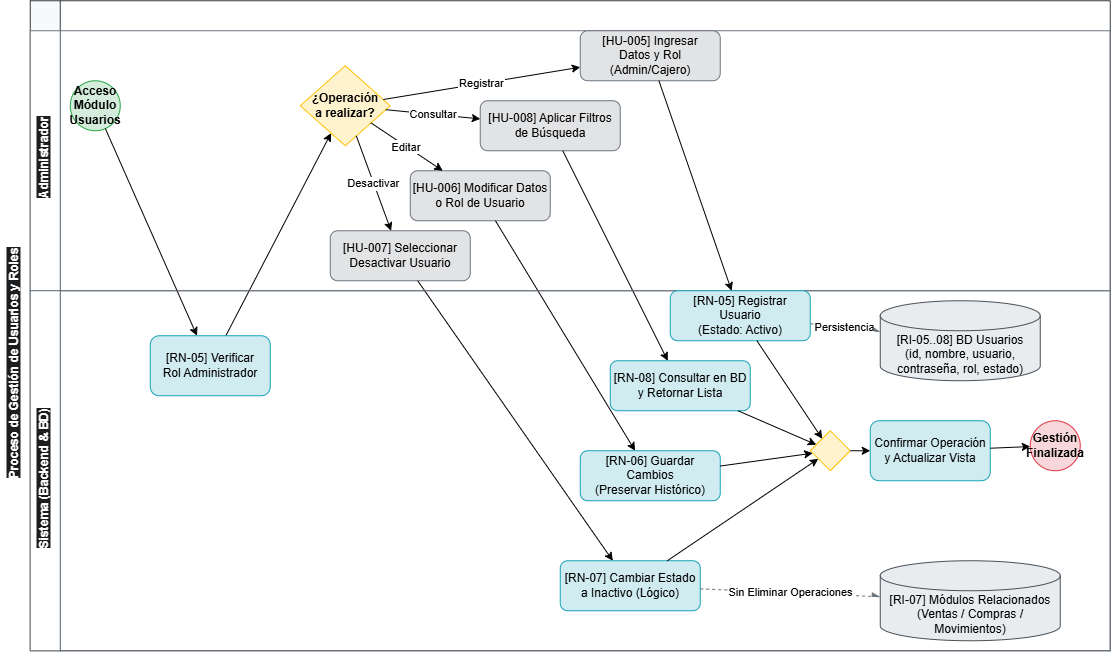

The diagram above was exported from draw.io. Its source (the exported page's mxGraphModel, read from the mxfile embedded in the PNG):
<mxGraphModel dx="1147" dy="705" grid="1" gridSize="10" guides="0" tooltips="1" connect="0" arrows="0" fold="1" page="1" pageScale="1" pageWidth="1169" pageHeight="827" background="#ffffff" math="0" shadow="0">
  <root>
    <mxCell id="0" />
    <mxCell id="1" parent="0" />
    <mxCell id="pool_2" parent="1" style="swimlane;html=1;childLayout=stackLayout;horizontal=true;startSize=30;horizontalStack=false;resizeParent=1;resizeParentMax=0;resizeLast=0;collapsible=0;marginBottom=0;whiteSpace=wrap;fontStyle=1;fillColor=#f8f9fa;strokeColor=#343a40;" value="" vertex="1">
      <mxGeometry height="650" width="1080" x="40" y="40" as="geometry" />
    </mxCell>
    <mxCell id="lane_admin" parent="pool_2" style="swimlane;html=1;horizontal=false;startSize=30;fillColor=#ffffff;strokeColor=#6c757d;" value="" vertex="1">
      <mxGeometry height="260" width="1080" y="30" as="geometry" />
    </mxCell>
    <mxCell id="start_admin" parent="lane_admin" style="ellipse;whiteSpace=wrap;html=1;fillColor=#d4edda;strokeColor=#28a745;fontStyle=1;" value="Acceso Módulo&#10;Usuarios" vertex="1">
      <mxGeometry height="50" width="50" x="40" y="50" as="geometry" />
    </mxCell>
    <mxCell id="gw_opciones" parent="lane_admin" style="rhombus;whiteSpace=wrap;html=1;fillColor=#fff3cd;strokeColor=#ffc107;fontStyle=1;" value="¿Operación&#10;a realizar?" vertex="1">
      <mxGeometry height="80" width="90" x="270" y="35" as="geometry" />
    </mxCell>
    <mxCell id="task_ingresar_datos" parent="lane_admin" style="rounded=1;whiteSpace=wrap;html=1;fillColor=#e2e3e5;strokeColor=#6c757d;" value="[HU-005] Ingresar&#10;Datos y Rol (Admin/Cajero)" vertex="1">
      <mxGeometry height="50" width="140" x="550" as="geometry" />
    </mxCell>
    <mxCell id="task_solicitar_consulta" parent="lane_admin" style="rounded=1;whiteSpace=wrap;html=1;fillColor=#e2e3e5;strokeColor=#6c757d;" value="[HU-008] Aplicar Filtros&#10;de Búsqueda" vertex="1">
      <mxGeometry height="50" width="140" x="450" y="70" as="geometry" />
    </mxCell>
    <mxCell id="task_modificar_datos" parent="lane_admin" style="rounded=1;whiteSpace=wrap;html=1;fillColor=#e2e3e5;strokeColor=#6c757d;" value="[HU-006] Modificar Datos&#10;o Rol de Usuario" vertex="1">
      <mxGeometry height="50" width="140" x="380" y="140" as="geometry" />
    </mxCell>
    <mxCell id="task_solicitar_desactivar" parent="lane_admin" style="rounded=1;whiteSpace=wrap;html=1;fillColor=#e2e3e5;strokeColor=#6c757d;" value="[HU-007] Seleccionar&#10;Desactivar Usuario" vertex="1">
      <mxGeometry height="50" width="140" x="300" y="200" as="geometry" />
    </mxCell>
    <mxCell id="flow_op1" edge="1" parent="lane_admin" source="gw_opciones" target="task_ingresar_datos" value="Registrar">
      <mxGeometry relative="1" as="geometry" />
    </mxCell>
    <mxCell id="flow_op2" edge="1" parent="lane_admin" source="gw_opciones" target="task_solicitar_consulta" value="Consultar">
      <mxGeometry relative="1" as="geometry" />
    </mxCell>
    <mxCell id="flow_op3" edge="1" parent="lane_admin" source="gw_opciones" target="task_modificar_datos" value="Editar">
      <mxGeometry relative="1" as="geometry" />
    </mxCell>
    <mxCell id="flow_op4" edge="1" parent="lane_admin" source="gw_opciones" target="task_solicitar_desactivar" value="Desactivar">
      <mxGeometry relative="1" as="geometry" />
    </mxCell>
    <mxCell id="YsHfe__xM3tav-qBOFsR-2" parent="lane_admin" style="text;whiteSpace=wrap;html=1;rotation=270;" value="&lt;span style=&quot;color: rgb(255, 255, 255); font-family: Helvetica; font-size: 12px; font-style: normal; font-variant-ligatures: normal; font-variant-caps: normal; font-weight: 700; letter-spacing: normal; orphans: 2; text-align: center; text-indent: 0px; text-transform: none; widows: 2; word-spacing: 0px; -webkit-text-stroke-width: 0px; white-space: nowrap; background-color: rgb(27, 29, 30); text-decoration-thickness: initial; text-decoration-style: initial; text-decoration-color: initial; display: inline !important; float: none;&quot;&gt;Administrador&lt;/span&gt;" vertex="1">
      <mxGeometry height="40" width="120" x="-40" y="90" as="geometry" />
    </mxCell>
    <mxCell id="flow_u1" edge="1" parent="pool_2" source="start_admin" target="task_validar_admin">
      <mxGeometry relative="1" as="geometry" />
    </mxCell>
    <mxCell id="flow_u2" edge="1" parent="pool_2" source="task_validar_admin" target="gw_opciones">
      <mxGeometry relative="1" as="geometry" />
    </mxCell>
    <mxCell id="flow_sys_1" edge="1" parent="pool_2" source="task_ingresar_datos" target="task_crear_usr">
      <mxGeometry relative="1" as="geometry" />
    </mxCell>
    <mxCell id="flow_sys_2" edge="1" parent="pool_2" source="task_solicitar_consulta" target="task_buscar_usr">
      <mxGeometry relative="1" as="geometry" />
    </mxCell>
    <mxCell id="flow_sys_3" edge="1" parent="pool_2" source="task_modificar_datos" target="task_actualizar_usr">
      <mxGeometry relative="1" as="geometry" />
    </mxCell>
    <mxCell id="flow_sys_4" edge="1" parent="pool_2" source="task_solicitar_desactivar" target="task_cambiar_estado">
      <mxGeometry relative="1" as="geometry" />
    </mxCell>
    <mxCell id="lane_sys_usr" parent="pool_2" style="swimlane;html=1;horizontal=false;startSize=30;fillColor=#ffffff;strokeColor=#6c757d;" value="" vertex="1">
      <mxGeometry height="360" width="1080" y="290" as="geometry" />
    </mxCell>
    <mxCell id="task_validar_admin" parent="lane_sys_usr" style="rounded=1;whiteSpace=wrap;html=1;fillColor=#d1ecf1;strokeColor=#17a2b8;" value="[RN-05] Verificar&#10;Rol Administrador" vertex="1">
      <mxGeometry height="60" width="120" x="120" y="45" as="geometry" />
    </mxCell>
    <mxCell id="task_crear_usr" parent="lane_sys_usr" style="rounded=1;whiteSpace=wrap;html=1;fillColor=#d1ecf1;strokeColor=#17a2b8;" value="[RN-05] Registrar Usuario&#10;(Estado: Activo)" vertex="1">
      <mxGeometry height="50" width="140" x="640" as="geometry" />
    </mxCell>
    <mxCell id="task_buscar_usr" parent="lane_sys_usr" style="rounded=1;whiteSpace=wrap;html=1;fillColor=#d1ecf1;strokeColor=#17a2b8;" value="[RN-08] Consultar en BD&#10;y Retornar Lista" vertex="1">
      <mxGeometry height="50" width="140" x="580" y="70" as="geometry" />
    </mxCell>
    <mxCell id="task_actualizar_usr" parent="lane_sys_usr" style="rounded=1;whiteSpace=wrap;html=1;fillColor=#d1ecf1;strokeColor=#17a2b8;" value="[RN-06] Guardar Cambios&#10;(Preservar Histórico)" vertex="1">
      <mxGeometry height="50" width="140" x="550" y="160" as="geometry" />
    </mxCell>
    <mxCell id="task_cambiar_estado" parent="lane_sys_usr" style="rounded=1;whiteSpace=wrap;html=1;fillColor=#d1ecf1;strokeColor=#17a2b8;" value="[RN-07] Cambiar Estado&#10;a Inactivo (Lógico)" vertex="1">
      <mxGeometry height="50" width="140" x="530" y="270" as="geometry" />
    </mxCell>
    <mxCell id="gw_merge" parent="lane_sys_usr" style="rhombus;whiteSpace=wrap;html=1;fillColor=#fff3cd;strokeColor=#ffc107;" value="" vertex="1">
      <mxGeometry height="40" width="40" x="780" y="140" as="geometry" />
    </mxCell>
    <mxCell id="task_notificar" parent="lane_sys_usr" style="rounded=1;whiteSpace=wrap;html=1;fillColor=#d1ecf1;strokeColor=#17a2b8;" value="Confirmar Operación&#10;y Actualizar Vista" vertex="1">
      <mxGeometry height="60" width="120" x="840" y="130" as="geometry" />
    </mxCell>
    <mxCell id="end_gestion" parent="lane_sys_usr" style="ellipse;whiteSpace=wrap;html=1;fillColor=#f8d7da;strokeColor=#dc3545;fontStyle=1;" value="Gestión&#10;Finalizada" vertex="1">
      <mxGeometry height="50" width="50" x="1000" y="130" as="geometry" />
    </mxCell>
    <mxCell id="db_modulo_usuarios" parent="lane_sys_usr" style="shape=cylinder3;whiteSpace=wrap;html=1;boundedLbl=1;backgroundOutline=1;size=15;fillColor=#e9ecef;strokeColor=#495057;" value="[RI-05..08] BD Usuarios&#10;(id, nombre, usuario,&#10;contraseña, rol, estado)" vertex="1">
      <mxGeometry height="80" width="160" x="850" y="10" as="geometry" />
    </mxCell>
    <mxCell id="db_trazabilidad" parent="lane_sys_usr" style="shape=cylinder3;whiteSpace=wrap;html=1;boundedLbl=1;backgroundOutline=1;size=15;fillColor=#e9ecef;strokeColor=#495057;" value="[RI-07] Módulos Relacionados&#10;(Ventas / Compras / Movimientos)" vertex="1">
      <mxGeometry height="80" width="180" x="850" y="270" as="geometry" />
    </mxCell>
    <mxCell id="flow_m1" edge="1" parent="lane_sys_usr" source="task_crear_usr" target="gw_merge">
      <mxGeometry relative="1" as="geometry" />
    </mxCell>
    <mxCell id="flow_m2" edge="1" parent="lane_sys_usr" source="task_buscar_usr" target="gw_merge">
      <mxGeometry relative="1" as="geometry" />
    </mxCell>
    <mxCell id="flow_m3" edge="1" parent="lane_sys_usr" source="task_actualizar_usr" target="gw_merge">
      <mxGeometry relative="1" as="geometry" />
    </mxCell>
    <mxCell id="flow_m4" edge="1" parent="lane_sys_usr" source="task_cambiar_estado" target="gw_merge">
      <mxGeometry relative="1" as="geometry" />
    </mxCell>
    <mxCell id="flow_notif" edge="1" parent="lane_sys_usr" source="gw_merge" target="task_notificar">
      <mxGeometry relative="1" as="geometry" />
    </mxCell>
    <mxCell id="flow_end" edge="1" parent="lane_sys_usr" source="task_notificar" target="end_gestion">
      <mxGeometry relative="1" as="geometry" />
    </mxCell>
    <mxCell id="flow_db_usr" edge="1" parent="lane_sys_usr" source="task_crear_usr" style="endArrow=async;html=1;dashed=1;endSize=6;strokeColor=#6c757d;" target="db_modulo_usuarios" value="Persistencia">
      <mxGeometry relative="1" as="geometry" />
    </mxCell>
    <mxCell id="flow_db_trazabilidad" edge="1" parent="lane_sys_usr" source="task_cambiar_estado" style="endArrow=async;html=1;dashed=1;endSize=6;strokeColor=#6c757d;" target="db_trazabilidad" value="Sin Eliminar Operaciones">
      <mxGeometry relative="1" as="geometry" />
    </mxCell>
    <mxCell id="YsHfe__xM3tav-qBOFsR-1" parent="1" style="text;whiteSpace=wrap;html=1;rotation=270;" value="&lt;span style=&quot;color: rgb(255, 255, 255); font-family: Helvetica; font-size: 12px; font-style: normal; font-variant-ligatures: normal; font-variant-caps: normal; font-weight: 700; letter-spacing: normal; orphans: 2; text-align: center; text-indent: 0px; text-transform: none; widows: 2; word-spacing: 0px; -webkit-text-stroke-width: 0px; white-space: normal; background-color: rgb(27, 29, 30); text-decoration-thickness: initial; text-decoration-style: initial; text-decoration-color: initial; display: inline !important; float: none;&quot;&gt;Proceso de Gestión de Usuarios y Roles&lt;/span&gt;" vertex="1">
      <mxGeometry height="40" width="260" x="-100" y="370" as="geometry" />
    </mxCell>
    <mxCell id="YsHfe__xM3tav-qBOFsR-3" parent="1" style="text;whiteSpace=wrap;html=1;rotation=270;" value="&lt;span style=&quot;forced-color-adjust: none; box-shadow: none !important; font-family: Helvetica; font-size: 12px; font-style: normal; font-variant-ligatures: normal; font-variant-caps: normal; font-weight: 700; letter-spacing: normal; orphans: 2; text-align: center; text-indent: 0px; text-transform: none; widows: 2; word-spacing: 0px; -webkit-text-stroke-width: 0px; white-space: nowrap; text-decoration-thickness: initial; text-decoration-style: initial; text-decoration-color: initial; color: light-dark(rgb(255, 255, 255), rgb(18, 18, 18)); background-color: light-dark(rgb(27, 29, 30), rgb(211, 213, 214)); float: none; display: inline !important;&quot;&gt;Sistema (Backend &amp;amp; BD)&lt;/span&gt;&lt;br style=&quot;forced-color-adjust: none; box-shadow: none !important; color: rgb(255, 255, 255); font-family: Helvetica; font-size: 12px; font-style: normal; font-variant-ligatures: normal; font-variant-caps: normal; font-weight: 700; letter-spacing: normal; orphans: 2; text-align: center; text-indent: 0px; text-transform: none; widows: 2; word-spacing: 0px; -webkit-text-stroke-width: 0px; white-space: normal; background-color: rgb(27, 29, 30); text-decoration-thickness: initial; text-decoration-style: initial; text-decoration-color: initial;&quot;&gt;" vertex="1">
      <mxGeometry height="40" width="170" x="-25" y="485" as="geometry" />
    </mxCell>
  </root>
</mxGraphModel>